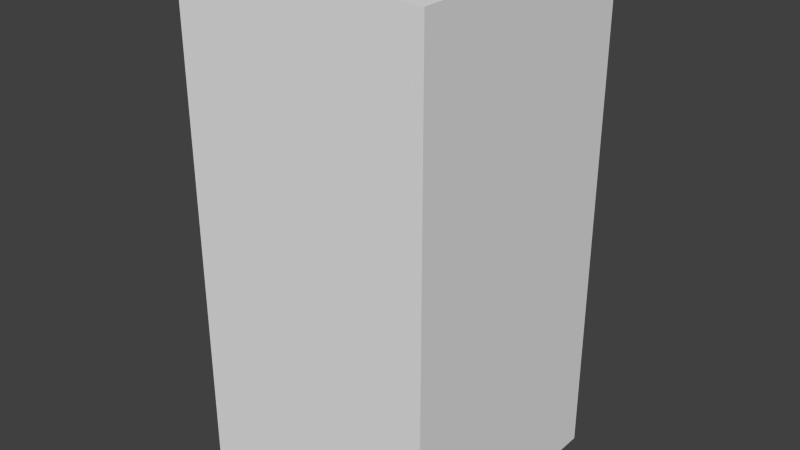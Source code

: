 # Source: blueMonsterSeven.blend  (saved by Blender 2.68.0; exported with 4.5.12 LTS)
import bpy
from mathutils import Matrix  # noqa: F401  (used for matrix-valued properties, if any)

bpy.ops.wm.read_factory_settings(use_empty=True)
scene = bpy.context.scene
scene.name = 'Scene'

# ---- collections
col_collection_1 = bpy.data.collections.new('Collection 1'); scene.collection.children.link(col_collection_1)

# ---- world
world_world = bpy.data.worlds.new('World'); scene.world = world_world
world_world.color = (0.05088, 0.05088, 0.05088)
world_world.use_sun_shadow = False
world_world.sun_shadow_jitter_overblur = 0.0
world_world.cycles.sampling_method = 'MANUAL'
world_world.cycles.sample_map_resolution = 256

# ---- meshes
me_bluemonsterseven = bpy.data.meshes.new('blueMonsterSeven')
me_bluemonsterseven.from_pydata([(-0.5, -0.5, -1.0), (-0.5, 0.5, -1.0), (0.5, 0.5, -1.0), (0.5, -0.5, -1.0), (-0.5, -0.5, 1.0), (-0.5, 0.5, 1.0), (0.5, 0.5, 1.0), (0.5, -0.5, 1.0)], [], [(4, 5, 1, 0), (5, 6, 2, 1), (6, 7, 3, 2), (7, 4, 0, 3), (0, 1, 2, 3), (7, 6, 5, 4)])
me_bluemonsterseven.use_remesh_preserve_volume = False
me_bluemonsterseven.use_remesh_preserve_attributes = False
me_bluemonsterseven.use_mirror_vertex_groups = False
me_bluemonsterseven.update()

# ---- objects
ob_bluemonsterseven = bpy.data.objects.new('blueMonsterSeven', me_bluemonsterseven)

# ---- transforms, parenting, visibility, modifiers, constraints
ob_bluemonsterseven.location = (0.0, 0.0, 0.0)
ob_bluemonsterseven.lineart.crease_threshold = 0.0

# ---- collection membership
col_collection_1.objects.link(ob_bluemonsterseven)

# ---- scene / render settings (as saved in the file)
scene.frame_start = 1; scene.frame_end = 250; scene.frame_set(1)
scene.render.engine = 'BLENDER_EEVEE_NEXT'
scene.render.image_settings.color_mode = 'RGB'
scene.render.image_settings.compression = 90
scene.render.resolution_percentage = 50
scene.render.dither_intensity = 0.0
scene.cycles.use_denoising = False
scene.cycles.samples = 10
scene.cycles.sampling_pattern = 'TABULATED_SOBOL'
scene.cycles.light_sampling_threshold = 0.0
scene.cycles.use_adaptive_sampling = False
scene.cycles.use_light_tree = False
scene.cycles.blur_glossy = 0.0
scene.cycles.volume_bounces = 1
scene.cycles.pixel_filter_type = 'GAUSSIAN'
scene.cycles.sample_clamp_indirect = 0.0
scene.view_settings.view_transform = 'Standard'
bpy.context.view_layer.update()

# ---- added for rendering (the .blend has no active camera and no usable light): camera, sun
cam_auto = bpy.data.cameras.new('AutoCamera')
cam_auto.lens = 50.0
cam_auto.sensor_width = 36.0
cam_auto.clip_end = 1000.0
ob_auto_camera = bpy.data.objects.new('AutoCamera', cam_auto)
scene.collection.objects.link(ob_auto_camera)
ob_auto_camera.location = (2.26633, -2.71959, 1.81306)
ob_auto_camera.rotation_euler = (1.09748, -7.21219e-08, 0.694738)
scene.camera = ob_auto_camera
light_auto_sun = bpy.data.lights.new('AutoSun', 'SUN')
light_auto_sun.energy = 3.0
light_auto_sun.angle = 0.0523599
ob_auto_sun = bpy.data.objects.new('AutoSun', light_auto_sun)
scene.collection.objects.link(ob_auto_sun)
ob_auto_sun.rotation_euler = (0.872665, 0.174533, 0.523599)
bpy.context.view_layer.update()
